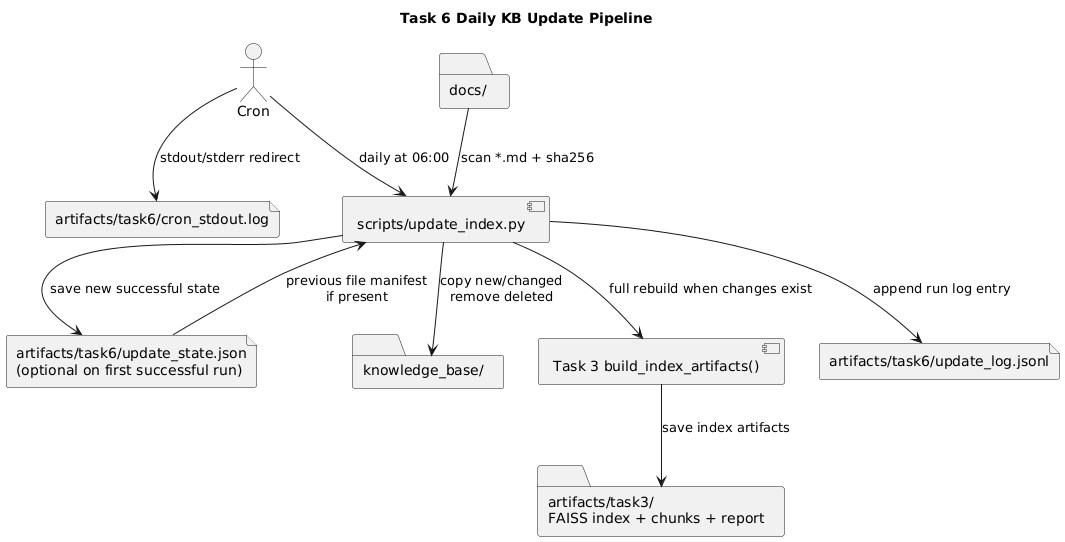

The diagram above was rendered by PlantUML. Its source (embedded in the PNG):
@startuml
title Task 6 Daily KB Update Pipeline

actor Cron as cron
folder "docs/" as docs
component "scripts/update_index.py" as updater
file "artifacts/task6/update_state.json\n(optional on first successful run)" as state
folder "knowledge_base/" as kb
component "Task 3 build_index_artifacts()" as indexer
folder "artifacts/task3/\nFAISS index + chunks + report" as task3artifacts
file "artifacts/task6/update_log.jsonl" as logjsonl
file "artifacts/task6/cron_stdout.log" as cronlog

cron --> updater : daily at 06:00
docs --> updater : scan *.md + sha256
state --> updater : previous file manifest\nif present
updater --> kb : copy new/changed\nremove deleted
updater --> indexer : full rebuild when changes exist
indexer --> task3artifacts : save index artifacts
updater --> state : save new successful state
updater --> logjsonl : append run log entry
cron --> cronlog : stdout/stderr redirect

@enduml